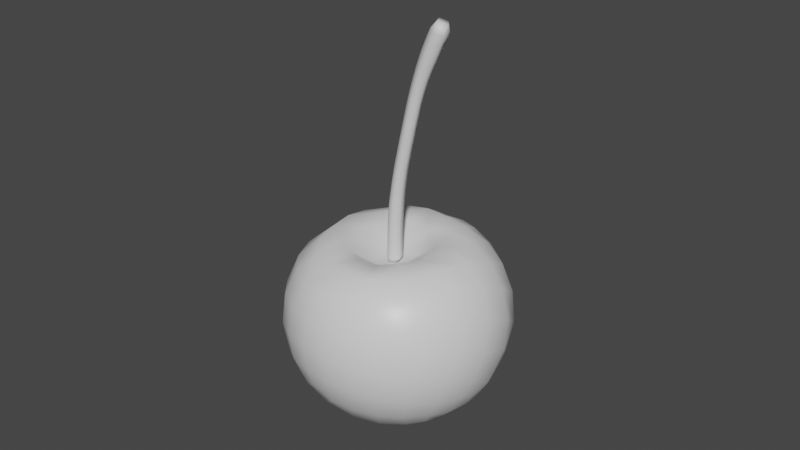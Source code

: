 # Source: cherry.blend  (saved by Blender 2.82.7; exported with 4.5.12 LTS)
import bpy
from mathutils import Matrix  # noqa: F401  (used for matrix-valued properties, if any)

bpy.ops.wm.read_factory_settings(use_empty=True)
scene = bpy.context.scene
scene.name = 'Scene'

# ---- collections
col_collection = bpy.data.collections.new('Collection'); scene.collection.children.link(col_collection)

# ---- materials (node trees are filled in below, after node groups)
mat_material_002 = bpy.data.materials.new('Material.002')
mat_material_002.use_transparent_shadow = False
mat_material = bpy.data.materials.new('Material')
mat_material.alpha_threshold = 0.0
mat_material.use_transparent_shadow = False
mat_material.line_color = (0.0, 0.0, 0.0, 1.0)

# ---- material node trees
mat_material_002.use_nodes = True; mat_material_002.node_tree.nodes.clear()
_N = mat_material_002.node_tree.nodes; _L = mat_material_002.node_tree.links
n0 = _N.new('ShaderNodeOutputMaterial'); n0.name = 'Material Output'; n0.location = (300, 300)
n1 = _N.new('ShaderNodeBsdfPrincipled'); n1.name = 'Principled BSDF'; n1.location = (10, 300)
n1.distribution = 'GGX'
n1.subsurface_method = 'BURLEY'
n1.inputs[3].default_value = 1.45
n1.inputs[27].default_value = (0.0, 0.0, 0.0, 1.0)
n1.inputs[28].default_value = 1.0
_L.new(n1.outputs[0], n0.inputs[0])
n0.is_active_output = True
mat_material.use_nodes = True; mat_material.node_tree.nodes.clear()
_N = mat_material.node_tree.nodes; _L = mat_material.node_tree.links
n0 = _N.new('ShaderNodeOutputMaterial'); n0.name = 'Material Output'; n0.location = (300, 300)
n1 = _N.new('ShaderNodeBsdfPrincipled'); n1.name = 'Principled BSDF'; n1.location = (10, 300)
n1.distribution = 'GGX'
n1.subsurface_method = 'BURLEY'
n1.inputs[2].default_value = 0.4
n1.inputs[3].default_value = 1.45
n1.inputs[27].default_value = (0.0, 0.0, 0.0, 1.0)
n1.inputs[28].default_value = 1.0
_L.new(n1.outputs[0], n0.inputs[0])
n0.is_active_output = True

# ---- world
world_world = bpy.data.worlds.new('World'); scene.world = world_world
world_world.use_nodes = True; world_world.node_tree.nodes.clear()
_N = world_world.node_tree.nodes; _L = world_world.node_tree.links
n0 = _N.new('ShaderNodeOutputWorld'); n0.name = 'World Output'; n0.location = (300, 300)
n1 = _N.new('ShaderNodeBackground'); n1.name = 'Background'; n1.location = (10, 300)
n1.inputs[0].default_value = (0.05088, 0.05088, 0.05088, 1.0)
_L.new(n1.outputs[0], n0.inputs[0])
n0.is_active_output = True
world_world.color = (0.05088, 0.05088, 0.05088)
world_world.use_sun_shadow = False
world_world.sun_shadow_jitter_overblur = 0.0

# ---- cameras
cam_camera = bpy.data.cameras.new('Camera')
cam_camera.clip_end = 100.0
cam_camera.ortho_scale = 7.314

# ---- meshes
me_cylinder_001 = bpy.data.meshes.new('Cylinder.001')
me_cylinder_001.from_pydata([(1.087, -0.119, 0.3306), (1.095, -0.1161, 0.4247), (1.035, -0.08169, 0.43), (1.026, -0.08418, 0.3352), (1.013, -0.0007825, 0.3357), (1.023, 5.987e-05, 0.4305), (1.111, 0.05498, 0.4226), (1.102, 0.05779, 0.3289), (1.023, -0.09489, -0.4879), (1.1, -0.07273, -0.4984), (1.087, -0.1315, -0.4363), (1.559, -0.05639, 2.342), (1.587, 0.05687, 2.33), (1.624, 0.0467, 2.419), (1.589, -0.05499, 2.43), (1.409, 0.08912, 2.389), (1.398, -0.01179, 2.398), (1.431, -0.007257, 2.489), (1.443, 0.09536, 2.477), (1.466, -0.07895, 2.375), (1.498, -0.07624, 2.462), (1.501, 0.1328, 2.356), (1.544, 0.1357, 2.441), (1.302, 0.06819, 2.024), (1.289, -0.02531, 2.032), (1.313, -0.02299, 2.124), (1.325, 0.07409, 2.116), (1.531, -0.07397, 2.54), (1.493, 0.004742, 2.571), (1.369, 0.0917, 1.907), (1.405, 0.01977, 1.804), (1.344, 0.08382, 1.816), (1.43, 0.02493, 1.893), (1.409, -0.0582, 1.902), (1.29, -0.08701, 1.739), (1.384, -0.06046, 1.812), (1.309, -0.08473, 1.832), (1.331, -0.08351, 1.924), (1.246, -0.03185, 1.846), (1.267, -0.02781, 1.939), (1.259, 0.05612, 1.839), (1.28, 0.06244, 1.931), (1.213, -0.005506, 0.6953), (1.13, 0.05269, 0.6103), (1.142, 0.05176, 0.7038), (1.182, -0.08976, 0.6052), (1.202, -0.005553, 0.6023), (1.192, -0.08941, 0.6987), (1.113, -0.1136, 0.6133), (1.125, -0.113, 0.7073), (1.045, -0.08, 0.5249), (1.103, -0.1144, 0.519), (1.055, -0.07845, 0.6197), (1.067, -0.0768, 0.7142), (1.06, 0.002985, 0.7142), (1.047, 0.0017, 0.6203), (1.12, 0.05333, 0.5165), (1.034, 0.0004212, 0.5254), (1.069, 0.06136, -0.04694), (1.084, 0.06208, 0.04671), (1.17, -0.002077, -0.04965), (1.171, -0.002906, 0.04366), (1.173, -0.003048, 0.1369), (1.177, -0.003937, 0.23), (1.077, 0.06025, 0.1413), (1.086, 0.0606, 0.2354), (1.18, -0.004995, 0.323), (1.151, -0.09256, 0.04416), (1.153, -0.09234, 0.1377), (1.156, -0.09226, 0.2312), (1.159, -0.09273, 0.3247), (1.15, -0.09275, -0.04942), (1.078, -0.1229, 0.04718), (1.084, -0.121, 0.236), (1.076, -0.1239, -0.04737), (1.013, -0.09064, 0.05004), (1.081, -0.1219, 0.1416), (1.017, -0.09034, 0.145), (1.021, -0.08912, 0.24), (1.012, -0.0928, -0.04526), (0.9887, -0.01889, -0.04446), (0.9936, -0.007929, 0.05065), (0.9959, -0.01634, 0.1459), (1.002, -0.01368, 0.241), (1.216, 0.0552, 1.17), (1.269, -0.003111, 1.067), (1.2, 0.05275, 1.077), (1.285, -0.001764, 1.16), (1.264, 0.06364, 1.449), (1.329, 0.00642, 1.438), (1.248, 0.05978, 1.356), (1.249, -0.08738, 1.072), (1.264, -0.08588, 1.165), (1.295, -0.07882, 1.352), (1.314, 0.00307, 1.346), (1.311, -0.07432, 1.444), (1.18, -0.109, 1.083), (1.194, -0.1074, 1.178), (1.137, -0.0663, 1.186), (1.137, 0.01414, 1.184), (1.122, 0.01081, 1.09), (1.123, -0.06896, 1.092), (1.615, -0.05326, 2.516), (1.61, 0.0431, 2.529), (1.479, 0.09905, 2.56), (1.567, 0.1311, 2.534), (1.075, -0.1234, -0.4213), (1.012, -0.09273, -0.4311), (1.151, -0.09163, -0.2355), (1.151, -0.09175, -0.1428), (1.073, -0.1232, -0.235), (1.169, -0.00029, -0.1426), (1.169, 0.0009109, -0.2351), (1.065, 0.06132, -0.1411), (1.168, 0.003225, -0.3268), (1.106, 0.00724, 0.9965), (1.109, -0.07243, 0.9976), (1.166, -0.1105, 0.9895), (1.185, 0.05134, 0.9837), (1.254, -0.004516, 0.9741), (1.235, -0.08846, 0.9786), (1.299, 0.0004302, 1.253), (1.279, -0.08252, 1.259), (1.153, -0.06316, 1.28), (1.21, -0.1048, 1.272), (1.18, -0.05154, 1.469), (1.17, 0.02279, 1.372), (1.167, -0.05867, 1.375), (1.239, -0.09779, 1.459), (1.225, -0.1016, 1.366), (1.187, 0.02976, 1.465), (1.24, -0.005559, 0.8811), (1.094, -0.07412, 0.9032), (1.151, -0.1117, 0.8956), (1.22, -0.08932, 0.8854), (1.323, 0.07709, 1.725), (1.303, 0.07165, 1.633), (1.222, 0.04332, 1.652), (1.382, 0.01605, 1.713), (1.361, 0.01203, 1.622), (1.24, 0.0492, 1.746), (1.21, -0.04019, 1.658), (1.363, -0.06222, 1.721), (1.343, -0.06526, 1.629), (1.228, -0.03607, 1.752), (1.194, -0.04545, 1.563), (0.9889, -0.02105, -0.1393), (1.006, -0.009319, -0.4877), (0.976, -0.01257, -0.3697), (1.053, 0.07192, -0.3608), (0.9904, -0.01018, -0.3303), (1.009, -0.08936, -0.3311), (1.011, -0.09179, -0.1401), (1.073, -0.1232, -0.3285), (1.075, -0.1234, -0.1414), (1.066, 0.06121, -0.2347), (1.074, 0.06204, -0.3292), (1.152, -0.09087, -0.327), (1.162, 0.02601, -0.4357), (1.097, -0.0003781, -0.5107), (1.073, 0.09048, -0.4668), (1.155, -0.08844, -0.4361), (1.204, 0.03664, 1.558), (1.283, 0.06725, 1.541), (1.344, 0.00915, 1.53), (1.355, -0.08345, 2.015), (1.437, -0.05732, 1.99), (1.165, -0.09126, 0.4181), (1.185, -0.005304, 0.416), (1.138, -0.1116, 0.8014), (1.08, -0.07594, 0.8085), (1.074, 0.003754, 0.808), (1.205, -0.08904, 0.792), (1.225, -0.005753, 0.7883), (1.554, 0.05343, 2.242), (1.524, 0.03961, 2.153), (1.45, 0.1188, 2.174), (1.421, 0.1103, 2.085), (1.47, 0.1271, 2.266), (1.35, 0.07987, 2.208), (1.378, 0.08425, 2.299), (1.368, -0.01595, 2.307), (1.339, -0.01941, 2.216), (1.437, -0.08208, 2.285), (1.409, -0.08332, 2.195), (1.382, -0.08378, 2.105), (1.497, -0.05766, 2.165), (1.491, 0.03454, 2.067), (1.529, -0.0565, 2.253), (1.466, -0.05763, 2.078), (1.459, 0.03028, 1.98), (1.394, 0.1004, 1.996), (1.154, 0.01804, 1.278), (1.232, 0.05695, 1.263), (1.09, 0.005522, 0.9025), (1.17, 0.05126, 0.8904), (1.155, 0.05062, 0.7971), (1.271, -0.08993, 1.646), (1.172, -0.09032, 0.5116), (1.193, -0.00546, 0.5091), (0.9891, -0.01857, -0.2344), (1.01, -0.09011, -0.2349), (1.254, -0.0937, 1.552), (1.153, -0.0893, -0.4146), (1.165, 0.009097, -0.4144), (1.326, -0.06976, 1.537), (0.1975, -0.9551, -0.8123), (0.07405, -0.579, -0.5626), (-0.04466, -0.6749, -0.893), (0.3144, -0.8418, -0.5022), (-0.05054, -0.7544, -1.254), (-0.1973, -0.3335, -0.9711), (-0.2016, -0.4023, -1.364), (0.1677, -0.5219, -2.087), (-0.07891, -0.4678, -1.749), (-0.09614, -0.08786, -1.881), (0.1841, -0.1458, -2.227), (-0.06669, -0.2565, -0.6073), (-0.2415, -0.01787, -1.475), (0.3, -0.4728, -0.3217), (0.1868, -0.1988, -0.343), (-0.2471, 0.04504, -1.05), (0.3114, 0.2416, -2.311), (0.002874, 0.2844, -1.986), (-0.1074, 0.09623, -0.6489), (-0.1689, 0.3453, -1.582), (0.2199, 0.1121, -0.3315), (-0.1919, 0.4093, -1.142), (-0.05864, 0.4515, -0.7179), (0.1815, 0.6263, -2.017), (0.5084, 0.6174, -2.292), (-0.01147, 0.6639, -1.65), (0.2636, 0.4292, -0.3678), (-0.05295, 0.7189, -1.24), (0.0617, 0.7657, -0.8308), (0.7316, 0.9449, -2.149), (0.4043, 0.8965, -1.988), (0.189, 0.9145, -1.666), (0.3381, 0.7426, -0.4629), (0.1482, 0.9691, -1.312), (0.2509, 1.02, -0.9496), (0.3637, 1.086, -1.601), (0.4813, 1.022, -0.6202), (0.3828, 1.153, -1.356), (0.5565, 1.136, -1.763), (0.479, 1.198, -1.045), (0.627, 1.266, -1.444), (0.5861, -0.1774, -2.458), (0.05014, -0.8062, -1.612), (0.8372, 1.208, -1.824), (1.11, 1.013, -2.161), (1.41, 0.6743, -2.393), (1.854, 0.607, -2.23), (1.697, 0.2427, -2.451), (2.213, 0.4509, -1.957), (2.087, 0.1309, -2.211), (0.9454, 0.6348, -2.433), (1.211, 0.2629, -2.561), (1.909, -0.1778, -2.34), (1.49, -0.112, -2.519), (2.346, -0.05713, -1.889), (2.196, -0.2919, -2.06), (1.717, -0.4356, -2.371), (0.7315, 0.2312, -2.512), (2.043, -0.4946, -2.138), (1.046, -0.157, -2.544), (1.917, -0.675, -2.141), (1.364, -0.4961, -2.446), (1.652, -0.7506, -2.253), (0.9496, -0.5338, -2.449), (0.5256, -0.5467, -2.336), (1.329, -0.8219, -2.306), (1.541, 1.005, -2.075), (0.8051, 0.9518, -0.39), (0.7061, 0.6323, -0.3041), (1.739, 0.8692, -0.4136), (1.542, 1.005, -0.4425), (1.701, 0.6492, -0.2699), (1.402, 0.7313, -0.253), (1.136, 0.864, -0.296), (1.011, 0.5317, -0.3149), (1.306, 0.43, -0.3036), (0.6905, 0.3259, -0.3566), (0.9588, 0.2423, -0.5215), (1.605, 0.37, -0.2233), (1.29, 0.1484, -0.4859), (1.496, 0.0821, -0.2991), (0.6631, 0.004589, -0.3848), (0.8322, -0.1244, -0.5062), (1.9, 0.3044, -0.2392), (1.737, 0.0001392, -0.1918), (1.131, -0.2429, -0.5058), (1.324, -0.2487, -0.338), (1.526, -0.2954, -0.2017), (1.781, -0.3879, -0.188), (2.011, -0.09978, -0.2497), (0.4919, -0.1609, -0.2819), (0.8512, -0.4201, -0.3042), (0.6327, -0.3385, -0.281), (1.073, -0.4992, -0.2557), (2.226, -0.2238, -0.443), (2.025, -0.5206, -0.3488), (1.308, -0.5671, -0.1904), (1.091, -0.8541, -0.2233), (0.8193, -0.7869, -0.2272), (0.5562, -0.6844, -0.2649), (1.562, -0.6586, -0.1965), (1.367, -0.9215, -0.2746), (1.802, -0.7738, -0.3346), (1.915, -0.935, -0.5712), (1.602, -0.959, -0.3719), (1.248, -1.15, -0.4652), (0.9163, -1.103, -0.4258), (0.6, -1.013, -0.4543), (1.609, -1.126, -0.5682), (2.176, -0.6799, -0.6256), (1.933, 0.9019, -0.5971), (1.975, 0.6186, -0.3901), (2.464, 0.3694, -1.253), (2.512, -0.1387, -1.264), (2.442, 0.1998, -1.623), (2.123, 0.8773, -0.8612), (2.21, 0.5594, -0.6021), (2.249, 0.807, -1.206), (2.382, 0.4801, -0.9017), (2.414, -0.392, -1.625), (2.167, 0.2229, -0.391), (2.366, 0.121, -0.637), (2.486, -0.002722, -0.9447), (2.291, -0.4159, -1.854), (2.375, -0.3649, -0.7424), (2.403, -0.5386, -1.059), (2.235, -0.5564, -1.861), (2.33, -0.7023, -1.344), (2.299, -0.5783, -1.701), (2.181, -0.8681, -0.9288), (2.098, -0.7727, -1.863), (2.225, -0.7758, -1.607), (1.888, -1.114, -0.8558), (2.111, -0.9974, -1.241), (2.021, -1.032, -1.541), (1.928, -0.9887, -1.805), (1.842, -0.8991, -2.013), (1.823, -1.217, -1.169), (1.752, -1.229, -1.488), (1.645, -0.992, -2.054), (1.68, -1.157, -1.788), (1.542, -1.27, -0.8041), (1.489, -1.353, -1.11), (1.443, -1.352, -1.442), (1.395, -1.26, -1.778), (1.354, -1.077, -2.078), (1.174, -1.311, -0.7364), (1.137, -1.395, -1.058), (1.122, -1.395, -1.404), (1.104, -1.294, -1.764), (1.029, -1.107, -2.066), (0.956, -0.8545, -2.292), (0.8334, -1.271, -1.74), (0.698, -1.1, -1.972), (0.8156, -1.361, -1.387), (0.7954, -1.354, -1.052), (0.8259, -1.27, -0.7223), (0.5835, -1.226, -1.638), (0.519, -1.256, -1.389), (0.5796, -0.8628, -2.167), (0.4253, -1.087, -1.762), (0.2562, -1.07, -1.478), (0.4737, -1.234, -1.08), (0.2663, -0.8459, -1.929), (0.184, -1.034, -1.151), (0.4964, -1.156, -0.7571), (0.7149, 1.31, -1.143), (0.7024, 1.226, -0.8003), (0.8966, 1.337, -1.463), (0.8278, 1.314, -0.9789), (0.979, 1.203, -0.6215), (0.8934, 1.355, -1.203), (1.198, 1.253, -1.797), (1.077, 1.358, -1.004), (1.225, 1.363, -1.402), (1.28, 1.129, -0.5102), (1.453, 1.284, -0.8728), (1.596, 1.213, -1.686), (1.579, 1.3, -1.28), (1.72, 1.14, -0.7549), (1.895, 1.136, -1.093), (1.967, 1.065, -1.485), (1.953, 0.8909, -1.884), (2.279, 0.6733, -1.595)], [], [(0, 1, 2, 3), (1, 0, 70, 167), (198, 51, 1, 167), (4, 3, 2, 5), (51, 50, 2, 1), (73, 0, 3, 78), (3, 4, 83, 78), (4, 5, 6, 7), (65, 83, 4, 7), (50, 57, 5, 2), (5, 57, 56, 6), (66, 7, 6, 168), (6, 56, 199, 168), (63, 65, 7, 66), (10, 8, 9, 161), (9, 8, 147, 159), (10, 106, 107, 8), (11, 12, 13, 14), (11, 188, 174, 12), (183, 188, 11, 19), (12, 21, 22, 13), (19, 11, 14, 20), (27, 20, 14, 102), (103, 102, 14, 13), (15, 16, 17, 18), (15, 180, 181, 16), (16, 19, 20, 17), (21, 15, 18, 22), (28, 104, 18, 17), (181, 183, 19, 16), (20, 27, 28, 17), (174, 178, 21, 12), (21, 178, 180, 15), (22, 105, 103, 13), (104, 105, 22, 18), (23, 24, 25, 26), (39, 24, 23, 41), (37, 165, 24, 39), (25, 24, 165, 185), (184, 182, 25, 185), (176, 177, 26, 179), (182, 179, 26, 25), (191, 23, 26, 177), (27, 102, 103, 28), (30, 31, 29, 32), (30, 32, 33, 35), (135, 31, 30, 138), (30, 35, 142, 138), (31, 40, 41, 29), (140, 40, 31, 135), (191, 190, 32, 29), (36, 35, 33, 37), (33, 166, 165, 37), (33, 32, 190, 166), (35, 36, 34, 142), (34, 197, 143, 142), (36, 38, 144, 34), (38, 36, 37, 39), (40, 38, 39, 41), (144, 38, 40, 140), (41, 23, 191, 29), (43, 44, 42, 46), (45, 46, 42, 47), (42, 173, 172, 47), (196, 173, 42, 44), (43, 55, 54, 44), (45, 48, 51, 198), (56, 43, 46, 199), (46, 45, 198, 199), (48, 45, 47, 49), (47, 172, 169, 49), (50, 51, 48, 52), (52, 48, 49, 53), (49, 169, 170, 53), (54, 55, 52, 53), (57, 50, 52, 55), (170, 171, 54, 53), (54, 171, 196, 44), (56, 57, 55, 43), (81, 59, 58, 80), (58, 60, 111, 113), (58, 113, 146, 80), (60, 58, 59, 61), (62, 61, 59, 64), (60, 61, 67, 71), (61, 62, 68, 67), (62, 63, 69, 68), (63, 62, 64, 65), (63, 66, 70, 69), (81, 82, 64, 59), (65, 64, 82, 83), (72, 67, 68, 76), (76, 68, 69, 73), (73, 69, 70, 0), (168, 167, 70, 66), (71, 67, 72, 74), (111, 60, 71, 109), (77, 76, 73, 78), (74, 72, 75, 79), (109, 71, 74, 154), (75, 72, 76, 77), (80, 79, 75, 81), (81, 75, 77, 82), (77, 78, 83, 82), (79, 80, 146, 152), (154, 74, 79, 152), (85, 86, 84, 87), (192, 193, 84, 99), (85, 91, 120, 119), (86, 100, 99, 84), (86, 118, 115, 100), (86, 85, 119, 118), (91, 85, 87, 92), (87, 121, 122, 92), (87, 84, 193, 121), (88, 130, 162, 163), (164, 89, 88, 163), (90, 88, 89, 94), (93, 94, 89, 95), (89, 164, 205, 95), (90, 94, 121, 193), (90, 126, 130, 88), (192, 126, 90, 193), (91, 96, 117, 120), (96, 91, 92, 97), (92, 122, 124, 97), (93, 129, 124, 122), (94, 93, 122, 121), (129, 93, 95, 128), (96, 97, 98, 101), (116, 117, 96, 101), (123, 98, 97, 124), (98, 123, 192, 99), (99, 100, 101, 98), (115, 116, 101, 100), (104, 28, 103, 105), (106, 153, 151, 107), (157, 153, 106, 203), (161, 203, 106, 10), (107, 148, 147, 8), (114, 112, 108, 157), (110, 108, 109, 154), (112, 111, 109, 108), (151, 153, 110, 201), (110, 154, 152, 201), (110, 153, 157, 108), (113, 111, 112, 155), (200, 146, 113, 155), (155, 112, 114, 156), (203, 204, 114, 157), (116, 132, 133, 117), (116, 115, 194, 132), (134, 120, 117, 133), (131, 195, 118, 119), (194, 115, 118, 195), (131, 119, 120, 134), (123, 127, 126, 192), (124, 129, 127, 123), (126, 127, 125, 130), (127, 129, 128, 125), (128, 202, 145, 125), (205, 202, 128, 95), (130, 125, 145, 162), (171, 170, 132, 194), (170, 169, 133, 132), (133, 169, 172, 134), (134, 172, 173, 131), (135, 136, 137, 140), (138, 139, 136, 135), (136, 163, 162, 137), (164, 163, 136, 139), (137, 162, 145, 141), (138, 142, 143, 139), (140, 137, 141, 144), (141, 145, 202, 197), (164, 139, 143, 205), (144, 141, 197, 34), (147, 148, 149, 160), (148, 107, 151, 150), (149, 148, 150, 156), (149, 204, 158, 160), (155, 156, 150, 200), (150, 151, 201, 200), (152, 146, 200, 201), (156, 114, 204, 149), (160, 158, 159, 147), (159, 158, 161, 9), (204, 203, 161, 158), (165, 166, 189, 185), (166, 190, 187, 189), (199, 198, 167, 168), (195, 196, 171, 194), (173, 196, 195, 131), (174, 175, 176, 178), (188, 186, 175, 174), (189, 187, 175, 186), (187, 177, 176, 175), (177, 187, 190, 191), (178, 176, 179, 180), (181, 180, 179, 182), (183, 181, 182, 184), (188, 183, 184, 186), (186, 184, 185, 189), (197, 202, 205, 143), (207, 208, 206, 209), (217, 211, 208, 207), (370, 206, 208, 210), (219, 207, 209, 305), (304, 305, 209, 313), (371, 313, 209, 206), (211, 212, 210, 208), (367, 370, 210, 248), (215, 214, 212, 218), (221, 218, 212, 211), (248, 210, 212, 214), (213, 214, 215, 216), (213, 216, 247, 270), (214, 213, 369, 248), (222, 216, 215, 223), (217, 207, 219, 220), (221, 211, 217, 224), (223, 215, 218, 225), (227, 225, 218, 221), (219, 298, 296, 220), (224, 217, 220, 226), (221, 224, 228, 227), (222, 223, 229, 230), (222, 263, 247, 216), (231, 229, 223, 225), (233, 231, 225, 227), (228, 224, 226, 232), (282, 232, 226, 287), (296, 287, 226, 220), (227, 228, 234, 233), (228, 232, 238, 234), (235, 230, 229, 236), (229, 231, 237, 236), (230, 256, 263, 222), (274, 238, 232, 282), (237, 231, 233, 239), (239, 233, 234, 240), (234, 238, 242, 240), (244, 249, 235, 236), (235, 250, 256, 230), (236, 237, 241, 244), (273, 242, 238, 274), (241, 237, 239, 243), (243, 239, 240, 245), (246, 244, 241, 243), (245, 240, 242, 373), (243, 245, 372, 246), (244, 246, 374, 249), (375, 372, 245, 373), (247, 265, 269, 270), (250, 235, 249, 378), (251, 256, 250, 272), (250, 378, 383, 272), (251, 252, 253, 257), (251, 272, 388, 252), (252, 254, 255, 253), (252, 388, 389, 254), (253, 255, 258, 259), (254, 320, 260, 255), (255, 260, 261, 258), (256, 251, 257, 263), (257, 253, 259, 265), (259, 258, 262, 267), (260, 325, 329, 261), (262, 258, 261, 264), (261, 329, 332, 264), (262, 264, 266, 268), (263, 257, 265, 247), (264, 332, 336, 266), (265, 259, 267, 269), (266, 336, 341, 342), (267, 262, 268, 271), (342, 345, 268, 266), (269, 267, 271, 357), (269, 357, 365, 270), (270, 365, 369, 213), (271, 268, 345, 351), (271, 351, 356, 357), (272, 383, 387, 388), (373, 242, 273, 376), (279, 273, 274, 280), (275, 316, 385, 276), (277, 275, 276, 278), (382, 381, 276, 385), (277, 278, 281, 284), (277, 284, 289, 317), (316, 275, 277, 317), (381, 279, 278, 276), (281, 278, 279, 280), (376, 273, 279, 381), (280, 274, 282, 283), (281, 280, 283, 285), (281, 285, 286, 284), (287, 288, 283, 282), (291, 285, 283, 288), (289, 284, 286, 290), (291, 292, 286, 285), (286, 292, 293, 290), (288, 287, 296, 298), (297, 291, 288, 298), (322, 317, 289, 326), (326, 289, 290, 295), (299, 292, 291, 297), (293, 294, 295, 290), (293, 292, 299, 302), (306, 294, 293, 302), (300, 295, 294, 301), (295, 300, 327, 326), (304, 299, 297, 305), (305, 297, 298, 219), (303, 302, 299, 304), (328, 327, 300, 330), (301, 294, 306, 308), (301, 308, 309, 315), (330, 300, 301, 315), (306, 302, 303, 307), (303, 304, 313, 312), (308, 306, 307, 310), (307, 303, 312, 311), (314, 309, 308, 310), (310, 307, 311, 314), (352, 311, 312, 362), (362, 312, 313, 371), (338, 309, 314, 347), (352, 347, 314, 311), (331, 330, 315, 335), (338, 335, 315, 309), (322, 321, 316, 317), (319, 320, 318, 328), (323, 324, 318, 389), (318, 324, 327, 328), (319, 328, 330, 331), (320, 319, 325, 260), (320, 254, 389, 318), (324, 323, 321, 322), (321, 386, 385, 316), (387, 386, 321, 323), (388, 387, 323, 389), (324, 322, 326, 327), (329, 325, 334, 332), (325, 319, 331, 333), (332, 334, 337, 336), (334, 325, 333, 337), (333, 331, 335, 339), (343, 339, 335, 338), (337, 333, 339, 340), (341, 336, 337, 340), (340, 339, 343, 344), (341, 340, 344, 346), (345, 342, 341, 346), (343, 338, 347, 348), (349, 344, 343, 348), (345, 346, 350, 351), (346, 344, 349, 350), (353, 348, 347, 352), (349, 348, 353, 354), (350, 349, 354, 355), (351, 350, 355, 356), (353, 352, 362, 361), (354, 353, 361, 360), (355, 354, 360, 358), (356, 355, 358, 359), (357, 356, 359, 365), (366, 359, 358, 363), (369, 365, 359, 366), (363, 358, 360, 364), (360, 361, 368, 364), (361, 362, 371, 368), (366, 363, 364, 367), (368, 370, 367, 364), (369, 366, 367, 248), (370, 368, 371, 206), (374, 246, 372, 377), (378, 249, 374, 380), (374, 377, 379, 380), (375, 373, 376, 379), (377, 372, 375, 379), (379, 376, 381, 382), (380, 379, 382, 384), (383, 378, 380, 384), (383, 384, 386, 387), (384, 382, 385, 386)])
me_cylinder_001.polygons.foreach_set('use_smooth', [True] * 386)
me_cylinder_001.polygons.foreach_set('material_index', [0, 0, 0, 0, 0, 0, 0, 0, 0, 0, 0, 0, 0, 0, 0, 0, 0, 0, 0, 0, 0, 0, 0, 0, 0, 0, 0, 0, 0, 0, 0, 0, 0, 0, 0, 0, 0, 0, 0, 0, 0, 0, 0, 0, 0, 0, 0, 0, 0, 0, 0, 0, 0, 0, 0, 0, 0, 0, 0, 0, 0, 0, 0, 0, 0, 0, 0, 0, 0, 0, 0, 0, 0, 0, 0, 0, 0, 0, 0, 0, 0, 0, 0, 0, 0, 0, 0, 0, 0, 0, 0, 0, 0, 0, 0, 0, 0, 0, 0, 0, 0, 0, 0, 0, 0, 0, 0, 0, 0, 0, 0, 0, 0, 0, 0, 0, 0, 0, 0, 0, 0, 0, 0, 0, 0, 0, 0, 0, 0, 0, 0, 0, 0, 0, 0, 0, 0, 0, 0, 0, 0, 0, 0, 0, 0, 0, 0, 0, 0, 0, 0, 0, 0, 0, 0, 0, 0, 0, 0, 0, 0, 0, 0, 0, 0, 0, 0, 0, 0, 0, 0, 0, 0, 0, 0, 0, 0, 0, 0, 0, 0, 0, 0, 0, 0, 0, 0, 0, 0, 0, 0, 0, 0, 0, 0, 0, 0, 0, 0, 0, 0, 0, 0, 0, 1, 1, 1, 1, 1, 1, 1, 1, 1, 1, 1, 1, 1, 1, 1, 1, 1, 1, 1, 1, 1, 1, 1, 1, 1, 1, 1, 1, 1, 1, 1, 1, 1, 1, 1, 1, 1, 1, 1, 1, 1, 1, 1, 1, 1, 1, 1, 1, 1, 1, 1, 1, 1, 1, 1, 1, 1, 1, 1, 1, 1, 1, 1, 1, 1, 1, 1, 1, 1, 1, 1, 1, 1, 1, 1, 1, 1, 1, 1, 1, 1, 1, 1, 1, 1, 1, 1, 1, 1, 1, 1, 1, 1, 1, 1, 1, 1, 1, 1, 1, 1, 1, 1, 1, 1, 1, 1, 1, 1, 1, 1, 1, 1, 1, 1, 1, 1, 1, 1, 1, 1, 1, 1, 1, 1, 1, 1, 1, 1, 1, 1, 1, 1, 1, 1, 1, 1, 1, 1, 1, 1, 1, 1, 1, 1, 1, 1, 1, 1, 1, 1, 1, 1, 1, 1, 1, 1, 1, 1, 1, 1, 1, 1, 1, 1, 1, 1, 1, 1, 1, 1, 1, 1, 1, 1, 1, 1, 1, 1, 1, 1, 1])
_uv = me_cylinder_001.uv_layers.new(name='UVMap')
_uv.uv.foreach_set('vector', [0.7561, 0.1312, 0.755, 0.1462, 0.7454, 0.1456, 0.7463, 0.1304, 0.755, 0.1462, 0.7561, 0.1312, 0.7676, 0.132, 0.7662, 0.1469, 0.7651, 0.1618, 0.754, 0.1613, 0.755, 0.1462, 0.7662, 0.1469, 0.8325, 0.3576, 0.8458, 0.3578, 0.8455, 0.3426, 0.8324, 0.3425, 0.754, 0.1613, 0.7446, 0.1608, 0.7454, 0.1456, 0.755, 0.1462, 0.7579, 0.1161, 0.7561, 0.1312, 0.7463, 0.1304, 0.7479, 0.1152, 0.8458, 0.3578, 0.8325, 0.3576, 0.8344, 0.3728, 0.8465, 0.373, 0.699, 0.1254, 0.6982, 0.1406, 0.7122, 0.1416, 0.7133, 0.1266, 0.713, 0.1114, 0.6996, 0.1102, 0.699, 0.1254, 0.7133, 0.1266, 0.8453, 0.3274, 0.8324, 0.3273, 0.8324, 0.3425, 0.8455, 0.3426, 0.6982, 0.1406, 0.6975, 0.1559, 0.7112, 0.1567, 0.7122, 0.1416, 0.7256, 0.1277, 0.7133, 0.1266, 0.7122, 0.1416, 0.7241, 0.1425, 0.7122, 0.1416, 0.7112, 0.1567, 0.7229, 0.1574, 0.7241, 0.1425, 0.7275, 0.1129, 0.713, 0.1114, 0.7133, 0.1266, 0.7256, 0.1277, 0.775, 0.009996, 0.7661, 0.0002616, 0.7786, 0.0005141, 0.7857, 0.01171, 0.3287, 0.4011, 0.337, 0.4109, 0.3469, 0.4011, 0.3355, 0.3918, 0.775, 0.009996, 0.7726, 0.01206, 0.763, 0.008967, 0.7661, 0.0002616, 0.8166, 0.03177, 0.7984, 0.03323, 0.8004, 0.01901, 0.8167, 0.01767, 0.8166, 0.03177, 0.8162, 0.04591, 0.7986, 0.0473, 0.7984, 0.03323, 0.7633, 0.4485, 0.7785, 0.4457, 0.781, 0.4604, 0.7656, 0.4634, 0.7386, 0.4548, 0.7243, 0.4567, 0.7289, 0.4713, 0.7422, 0.4698, 0.7656, 0.4634, 0.781, 0.4604, 0.7837, 0.4751, 0.7685, 0.478, 0.7718, 0.4912, 0.7685, 0.478, 0.7837, 0.4751, 0.7857, 0.4894, 0.8014, 0.001339, 0.8167, 0.003872, 0.8167, 0.01767, 0.8004, 0.01901, 0.8196, 0.02925, 0.8358, 0.02789, 0.8351, 0.01331, 0.8187, 0.01516, 0.8196, 0.02925, 0.8203, 0.0437, 0.8364, 0.04247, 0.8358, 0.02789, 0.7543, 0.4654, 0.7656, 0.4634, 0.7685, 0.478, 0.7572, 0.4806, 0.7243, 0.4567, 0.7089, 0.4596, 0.712, 0.4744, 0.7289, 0.4713, 0.8333, 0.0002616, 0.8182, 0.001913, 0.8187, 0.01516, 0.8351, 0.01331, 0.7517, 0.4503, 0.7633, 0.4485, 0.7656, 0.4634, 0.7543, 0.4654, 0.8461, 0.01768, 0.8458, 0.005204, 0.8333, 0.0002616, 0.8351, 0.01331, 0.7356, 0.44, 0.7217, 0.4418, 0.7243, 0.4567, 0.7386, 0.4548, 0.7243, 0.4567, 0.7217, 0.4418, 0.7064, 0.4445, 0.7089, 0.4596, 0.7863, 0.01509, 0.7873, 0.0002616, 0.8014, 0.001339, 0.8004, 0.01901, 0.7157, 0.4884, 0.7301, 0.4865, 0.7289, 0.4713, 0.712, 0.4744, 0.8227, 0.08764, 0.8377, 0.08651, 0.8374, 0.07174, 0.8218, 0.07291, 0.838, 0.1013, 0.8377, 0.08651, 0.8227, 0.08764, 0.8235, 0.1025, 0.7554, 0.3888, 0.757, 0.4038, 0.7461, 0.4048, 0.7449, 0.3896, 0.7476, 0.42, 0.7461, 0.4048, 0.757, 0.4038, 0.7589, 0.4187, 0.761, 0.4336, 0.7495, 0.4351, 0.7476, 0.42, 0.7589, 0.4187, 0.7208, 0.4267, 0.7186, 0.412, 0.7026, 0.4144, 0.7043, 0.4295, 0.8368, 0.05708, 0.821, 0.05827, 0.8218, 0.07291, 0.8374, 0.07174, 0.7165, 0.3972, 0.7013, 0.3992, 0.7026, 0.4144, 0.7186, 0.412, 0.3303, 0.38, 0.3287, 0.3662, 0.3435, 0.3617, 0.3442, 0.3814, 0.7233, 0.3671, 0.7134, 0.3675, 0.7149, 0.3824, 0.725, 0.3818, 0.8023, 0.1175, 0.8018, 0.1032, 0.8152, 0.1021, 0.8152, 0.1164, 0.7123, 0.3526, 0.7134, 0.3675, 0.7233, 0.3671, 0.722, 0.3523, 0.8023, 0.1175, 0.8152, 0.1164, 0.8151, 0.131, 0.8026, 0.1319, 0.7134, 0.3675, 0.6993, 0.3689, 0.7003, 0.3841, 0.7149, 0.3824, 0.6987, 0.3537, 0.6993, 0.3689, 0.7134, 0.3675, 0.7123, 0.3526, 0.7165, 0.3972, 0.7274, 0.3963, 0.725, 0.3818, 0.7149, 0.3824, 0.7542, 0.3738, 0.7665, 0.3725, 0.7682, 0.3873, 0.7554, 0.3888, 0.7682, 0.3873, 0.7705, 0.4019, 0.757, 0.4038, 0.7554, 0.3888, 0.8152, 0.1021, 0.8018, 0.1032, 0.8013, 0.08919, 0.8154, 0.08794, 0.7665, 0.3725, 0.7542, 0.3738, 0.7534, 0.3587, 0.7654, 0.3576, 0.7534, 0.3587, 0.7528, 0.3435, 0.7645, 0.3426, 0.7654, 0.3576, 0.7542, 0.3738, 0.7439, 0.3744, 0.7433, 0.3591, 0.7534, 0.3587, 0.7439, 0.3744, 0.7542, 0.3738, 0.7554, 0.3888, 0.7449, 0.3896, 0.8245, 0.1172, 0.8386, 0.1163, 0.838, 0.1013, 0.8235, 0.1025, 0.8392, 0.1312, 0.8386, 0.1163, 0.8245, 0.1172, 0.8255, 0.1321, 0.7003, 0.3841, 0.7013, 0.3992, 0.7165, 0.3972, 0.7149, 0.3824, 0.7104, 0.1717, 0.7098, 0.1868, 0.7213, 0.1872, 0.7219, 0.1723, 0.8152, 0.3094, 0.8017, 0.3096, 0.8021, 0.2947, 0.8155, 0.2945, 0.8021, 0.2947, 0.8025, 0.2798, 0.8158, 0.2796, 0.8155, 0.2945, 0.7096, 0.2018, 0.7209, 0.2023, 0.7213, 0.1872, 0.7098, 0.1868, 0.7104, 0.1717, 0.697, 0.1712, 0.6967, 0.1863, 0.7098, 0.1868, 0.7642, 0.1769, 0.7532, 0.1764, 0.754, 0.1613, 0.7651, 0.1618, 0.7112, 0.1567, 0.7104, 0.1717, 0.7219, 0.1723, 0.7229, 0.1574, 0.8017, 0.3096, 0.8152, 0.3094, 0.8149, 0.3244, 0.8013, 0.3244, 0.7532, 0.1764, 0.7642, 0.1769, 0.7636, 0.1919, 0.7527, 0.1916, 0.7636, 0.1919, 0.7634, 0.207, 0.7525, 0.2068, 0.7527, 0.1916, 0.7446, 0.1608, 0.754, 0.1613, 0.7532, 0.1764, 0.7439, 0.176, 0.7439, 0.176, 0.7532, 0.1764, 0.7527, 0.1916, 0.7434, 0.1912, 0.7527, 0.1916, 0.7525, 0.2068, 0.7433, 0.2065, 0.7434, 0.1912, 0.8321, 0.2971, 0.8323, 0.3121, 0.8451, 0.3123, 0.8449, 0.2972, 0.8324, 0.3273, 0.8453, 0.3274, 0.8451, 0.3123, 0.8323, 0.3121, 0.8448, 0.2821, 0.8321, 0.2821, 0.8321, 0.2971, 0.8449, 0.2972, 0.6967, 0.1863, 0.6966, 0.2015, 0.7096, 0.2018, 0.7098, 0.1868, 0.7112, 0.1567, 0.6975, 0.1559, 0.697, 0.1712, 0.7104, 0.1717, 0.7032, 0.0799, 0.7176, 0.0816, 0.7175, 0.06642, 0.7048, 0.06476, 0.7175, 0.06642, 0.7335, 0.06857, 0.7358, 0.05389, 0.7194, 0.05147, 0.8222, 0.4187, 0.8222, 0.4338, 0.8353, 0.4336, 0.8351, 0.4184, 0.7335, 0.06857, 0.7175, 0.06642, 0.7176, 0.0816, 0.7314, 0.08333, 0.7293, 0.0981, 0.7314, 0.08333, 0.7176, 0.0816, 0.7141, 0.09635, 0.7987, 0.4137, 0.7991, 0.3988, 0.8135, 0.3991, 0.8131, 0.4141, 0.7991, 0.3988, 0.7995, 0.3839, 0.8138, 0.3842, 0.8135, 0.3991, 0.7995, 0.3839, 0.8, 0.3691, 0.8142, 0.3692, 0.8138, 0.3842, 0.7275, 0.1129, 0.7293, 0.0981, 0.7141, 0.09635, 0.713, 0.1114, 0.8, 0.3691, 0.8006, 0.3542, 0.8146, 0.3543, 0.8142, 0.3692, 0.7032, 0.0799, 0.7011, 0.095, 0.7141, 0.09635, 0.7176, 0.0816, 0.713, 0.1114, 0.7141, 0.09635, 0.7011, 0.095, 0.6996, 0.1102, 0.7617, 0.08616, 0.7733, 0.08748, 0.7713, 0.1023, 0.7597, 0.1011, 0.7597, 0.1011, 0.7713, 0.1023, 0.7695, 0.1172, 0.7579, 0.1161, 0.7579, 0.1161, 0.7695, 0.1172, 0.7676, 0.132, 0.7561, 0.1312, 0.801, 0.3393, 0.8147, 0.3393, 0.8146, 0.3543, 0.8006, 0.3542, 0.7755, 0.07267, 0.7733, 0.08748, 0.7617, 0.08616, 0.7637, 0.07117, 0.798, 0.4286, 0.7987, 0.4137, 0.8131, 0.4141, 0.8126, 0.429, 0.7496, 0.1001, 0.7597, 0.1011, 0.7579, 0.1161, 0.7479, 0.1152, 0.7637, 0.07117, 0.7617, 0.08616, 0.7513, 0.085, 0.7534, 0.06991, 0.7779, 0.05794, 0.7755, 0.07267, 0.7637, 0.07117, 0.7659, 0.05629, 0.7513, 0.085, 0.7617, 0.08616, 0.7597, 0.1011, 0.7496, 0.1001, 0.8351, 0.4184, 0.8469, 0.4186, 0.8466, 0.4034, 0.8334, 0.4032, 0.8334, 0.4032, 0.8466, 0.4034, 0.8466, 0.3882, 0.8348, 0.388, 0.8466, 0.3882, 0.8465, 0.373, 0.8344, 0.3728, 0.8348, 0.388, 0.8469, 0.4186, 0.8351, 0.4184, 0.8353, 0.4336, 0.8466, 0.4338, 0.7659, 0.05629, 0.7637, 0.07117, 0.7534, 0.06991, 0.7557, 0.05491, 0.7207, 0.2474, 0.7095, 0.2472, 0.7096, 0.2623, 0.7208, 0.2624, 0.6971, 0.2777, 0.7098, 0.2774, 0.7096, 0.2623, 0.6969, 0.2625, 0.8031, 0.2353, 0.8166, 0.2348, 0.8164, 0.2497, 0.803, 0.2501, 0.7095, 0.2472, 0.6969, 0.2473, 0.6969, 0.2625, 0.7096, 0.2623, 0.7095, 0.2472, 0.7095, 0.2321, 0.6967, 0.2321, 0.6969, 0.2473, 0.7095, 0.2472, 0.7207, 0.2474, 0.7207, 0.2323, 0.7095, 0.2321, 0.8166, 0.2348, 0.8031, 0.2353, 0.8033, 0.2204, 0.8167, 0.2199, 0.8033, 0.2204, 0.8033, 0.2055, 0.8166, 0.2049, 0.8167, 0.2199, 0.7208, 0.2624, 0.7096, 0.2623, 0.7098, 0.2774, 0.7207, 0.2775, 0.7102, 0.3075, 0.6975, 0.308, 0.6978, 0.3232, 0.7107, 0.3226, 0.7206, 0.3224, 0.7206, 0.3075, 0.7102, 0.3075, 0.7107, 0.3226, 0.7099, 0.2924, 0.7102, 0.3075, 0.7206, 0.3075, 0.7206, 0.2925, 0.8163, 0.19, 0.8032, 0.1907, 0.803, 0.1759, 0.816, 0.1752, 0.803, 0.1759, 0.803, 0.1611, 0.8156, 0.1604, 0.816, 0.1752, 0.7099, 0.2924, 0.7206, 0.2925, 0.7207, 0.2775, 0.7098, 0.2774, 0.7099, 0.2924, 0.6972, 0.2929, 0.6975, 0.308, 0.7102, 0.3075, 0.6971, 0.2777, 0.6972, 0.2929, 0.7099, 0.2924, 0.7098, 0.2774, 0.7634, 0.2522, 0.7522, 0.2524, 0.7523, 0.2372, 0.7634, 0.2371, 0.7522, 0.2524, 0.7634, 0.2522, 0.7635, 0.2674, 0.7521, 0.2676, 0.7635, 0.2674, 0.7636, 0.2825, 0.7523, 0.2828, 0.7521, 0.2676, 0.7638, 0.2976, 0.7524, 0.298, 0.7523, 0.2828, 0.7636, 0.2825, 0.8032, 0.1907, 0.8163, 0.19, 0.8166, 0.2049, 0.8033, 0.2055, 0.7524, 0.298, 0.7638, 0.2976, 0.764, 0.3126, 0.7523, 0.3131, 0.7522, 0.2524, 0.7521, 0.2676, 0.7429, 0.2675, 0.743, 0.2523, 0.7431, 0.2371, 0.7523, 0.2372, 0.7522, 0.2524, 0.743, 0.2523, 0.743, 0.2828, 0.7429, 0.2675, 0.7521, 0.2676, 0.7523, 0.2828, 0.8436, 0.2217, 0.8431, 0.2066, 0.8302, 0.207, 0.8307, 0.2219, 0.8307, 0.2219, 0.8312, 0.237, 0.8439, 0.2368, 0.8436, 0.2217, 0.8317, 0.252, 0.8444, 0.2519, 0.8439, 0.2368, 0.8312, 0.237, 0.3591, 0.3782, 0.3442, 0.3814, 0.3435, 0.3617, 0.3591, 0.3634, 0.7726, 0.01206, 0.7702, 0.0267, 0.7601, 0.0247, 0.763, 0.008967, 0.7825, 0.02886, 0.7702, 0.0267, 0.7726, 0.01206, 0.7849, 0.01505, 0.7857, 0.01171, 0.7849, 0.01505, 0.7726, 0.01206, 0.775, 0.009996, 0.8466, 0.4803, 0.8338, 0.4704, 0.8332, 0.4893, 0.8469, 0.4894, 0.7967, 0.458, 0.7975, 0.4434, 0.8122, 0.4438, 0.8118, 0.4584, 0.7678, 0.04145, 0.7802, 0.0433, 0.7779, 0.05794, 0.7659, 0.05629, 0.7975, 0.4434, 0.798, 0.4286, 0.8126, 0.429, 0.8122, 0.4438, 0.7601, 0.0247, 0.7702, 0.0267, 0.7678, 0.04145, 0.7578, 0.03991, 0.7678, 0.04145, 0.7659, 0.05629, 0.7557, 0.05491, 0.7578, 0.03991, 0.7678, 0.04145, 0.7702, 0.0267, 0.7825, 0.02886, 0.7802, 0.0433, 0.7194, 0.05147, 0.7358, 0.05389, 0.7381, 0.03928, 0.7219, 0.03672, 0.8349, 0.4488, 0.8353, 0.4336, 0.8222, 0.4338, 0.8221, 0.4488, 0.7219, 0.03672, 0.7381, 0.03928, 0.7404, 0.02479, 0.7257, 0.02201, 0.8112, 0.4724, 0.7955, 0.472, 0.7967, 0.458, 0.8118, 0.4584, 0.7431, 0.2371, 0.7431, 0.2218, 0.7522, 0.222, 0.7523, 0.2372, 0.8444, 0.2519, 0.8317, 0.252, 0.8319, 0.267, 0.8446, 0.2669, 0.7634, 0.2221, 0.7634, 0.2371, 0.7523, 0.2372, 0.7522, 0.222, 0.7209, 0.2173, 0.7096, 0.2169, 0.7095, 0.2321, 0.7207, 0.2323, 0.6966, 0.2168, 0.6967, 0.2321, 0.7095, 0.2321, 0.7096, 0.2169, 0.8028, 0.265, 0.803, 0.2501, 0.8164, 0.2497, 0.8162, 0.2646, 0.8431, 0.2066, 0.8425, 0.1916, 0.8295, 0.192, 0.8302, 0.207, 0.7523, 0.2828, 0.7524, 0.298, 0.743, 0.298, 0.743, 0.2828, 0.8295, 0.192, 0.8425, 0.1916, 0.8414, 0.1765, 0.8284, 0.1771, 0.743, 0.298, 0.7524, 0.298, 0.7523, 0.3131, 0.7427, 0.3132, 0.7523, 0.3131, 0.7524, 0.3282, 0.7427, 0.3285, 0.7427, 0.3132, 0.7641, 0.3276, 0.7524, 0.3282, 0.7523, 0.3131, 0.764, 0.3126, 0.8284, 0.1771, 0.8414, 0.1765, 0.8405, 0.1614, 0.8274, 0.1621, 0.8321, 0.2821, 0.8448, 0.2821, 0.8446, 0.2669, 0.8319, 0.267, 0.7433, 0.2065, 0.7525, 0.2068, 0.7522, 0.222, 0.7431, 0.2218, 0.7522, 0.222, 0.7525, 0.2068, 0.7634, 0.207, 0.7634, 0.2221, 0.8162, 0.2646, 0.8158, 0.2796, 0.8025, 0.2798, 0.8028, 0.265, 0.7123, 0.3526, 0.7115, 0.3376, 0.6982, 0.3385, 0.6987, 0.3537, 0.722, 0.3523, 0.721, 0.3374, 0.7115, 0.3376, 0.7123, 0.3526, 0.7115, 0.3376, 0.7107, 0.3226, 0.6978, 0.3232, 0.6982, 0.3385, 0.7206, 0.3224, 0.7107, 0.3226, 0.7115, 0.3376, 0.721, 0.3374, 0.8264, 0.1471, 0.8274, 0.1621, 0.8405, 0.1614, 0.8398, 0.1463, 0.8026, 0.1319, 0.8151, 0.131, 0.8152, 0.1457, 0.8029, 0.1464, 0.8255, 0.1321, 0.8264, 0.1471, 0.8398, 0.1463, 0.8392, 0.1312, 0.7429, 0.3438, 0.7427, 0.3285, 0.7524, 0.3282, 0.7528, 0.3435, 0.803, 0.1611, 0.8029, 0.1464, 0.8152, 0.1457, 0.8156, 0.1604, 0.7433, 0.3591, 0.7429, 0.3438, 0.7528, 0.3435, 0.7534, 0.3587, 0.8332, 0.4893, 0.8338, 0.4704, 0.8203, 0.4689, 0.8173, 0.4858, 0.8338, 0.4704, 0.8466, 0.4803, 0.8461, 0.4643, 0.8335, 0.4641, 0.8203, 0.4689, 0.8338, 0.4704, 0.8335, 0.4641, 0.8219, 0.4639, 0.7231, 0.01647, 0.7422, 0.0109, 0.7422, 0.007449, 0.7289, 0.0002616, 0.7219, 0.03672, 0.7257, 0.02201, 0.7124, 0.0197, 0.7098, 0.0348, 0.8335, 0.4641, 0.8461, 0.4643, 0.8463, 0.4489, 0.8349, 0.4488, 0.8466, 0.4338, 0.8353, 0.4336, 0.8349, 0.4488, 0.8463, 0.4489, 0.7257, 0.02201, 0.7404, 0.02479, 0.7422, 0.0109, 0.7231, 0.01647, 0.3469, 0.3819, 0.3293, 0.3825, 0.3355, 0.3918, 0.3469, 0.4011, 0.7966, 0.4874, 0.7927, 0.4753, 0.811, 0.4759, 0.8082, 0.4857, 0.7955, 0.472, 0.8112, 0.4724, 0.811, 0.4759, 0.7927, 0.4753, 0.757, 0.4038, 0.7705, 0.4019, 0.773, 0.4165, 0.7589, 0.4187, 0.8154, 0.08794, 0.8013, 0.08919, 0.801, 0.07537, 0.8157, 0.07392, 0.8013, 0.3244, 0.8149, 0.3244, 0.8147, 0.3393, 0.801, 0.3393, 0.7096, 0.2169, 0.7096, 0.2018, 0.6966, 0.2015, 0.6966, 0.2168, 0.7209, 0.2023, 0.7096, 0.2018, 0.7096, 0.2169, 0.7209, 0.2173, 0.7356, 0.44, 0.7331, 0.4253, 0.7208, 0.4267, 0.7217, 0.4418, 0.8162, 0.04591, 0.8161, 0.05991, 0.8005, 0.06146, 0.7986, 0.0473, 0.8157, 0.07392, 0.801, 0.07537, 0.8005, 0.06146, 0.8161, 0.05991, 0.7302, 0.4108, 0.7186, 0.412, 0.7208, 0.4267, 0.7331, 0.4253, 0.7186, 0.412, 0.7302, 0.4108, 0.7274, 0.3963, 0.7165, 0.3972, 0.7217, 0.4418, 0.7208, 0.4267, 0.7043, 0.4295, 0.7064, 0.4445, 0.8364, 0.04247, 0.8203, 0.0437, 0.821, 0.05827, 0.8368, 0.05708, 0.7633, 0.4485, 0.7517, 0.4503, 0.7495, 0.4351, 0.761, 0.4336, 0.7785, 0.4457, 0.7633, 0.4485, 0.761, 0.4336, 0.7756, 0.4311, 0.7756, 0.4311, 0.761, 0.4336, 0.7589, 0.4187, 0.773, 0.4165, 0.7528, 0.3435, 0.7524, 0.3282, 0.7641, 0.3276, 0.7645, 0.3426, 0.4212, 0.9495, 0.4122, 0.8952, 0.3662, 0.9028, 0.3784, 0.9541, 0.4733, 0.9485, 0.4679, 0.8893, 0.4122, 0.8952, 0.4212, 0.9495, 0.36, 0.8475, 0.3662, 0.9028, 0.4122, 0.8952, 0.4064, 0.8364, 0.06605, 0.2944, 0.03814, 0.3229, 0.0111, 0.2728, 0.04758, 0.2446, 0.04594, 0.1995, 0.04758, 0.2446, 0.0111, 0.2728, 0.0002616, 0.2207, 0.06229, 0.447, 0.01589, 0.4686, 0.0187, 0.4224, 0.06602, 0.3986, 0.4679, 0.8893, 0.4644, 0.8256, 0.4064, 0.8364, 0.4122, 0.8952, 0.3605, 0.7949, 0.36, 0.8475, 0.4064, 0.8364, 0.405, 0.7786, 0.5241, 0.7494, 0.4613, 0.7632, 0.4644, 0.8256, 0.5275, 0.8152, 0.5295, 0.8839, 0.5275, 0.8152, 0.4644, 0.8256, 0.4679, 0.8893, 0.405, 0.7786, 0.4064, 0.8364, 0.4644, 0.8256, 0.4613, 0.7632, 0.4591, 0.7086, 0.4613, 0.7632, 0.5241, 0.7494, 0.5214, 0.6934, 0.4784, 0.3482, 0.5373, 0.3358, 0.5219, 0.2732, 0.4652, 0.2923, 0.4613, 0.7632, 0.4591, 0.7086, 0.4046, 0.7276, 0.405, 0.7786, 0.5845, 0.6875, 0.5214, 0.6934, 0.5241, 0.7494, 0.5852, 0.7399, 0.07942, 0.3611, 0.03814, 0.3229, 0.06605, 0.2944, 0.1015, 0.3259, 0.5295, 0.8839, 0.4679, 0.8893, 0.4733, 0.9485, 0.53, 0.9485, 0.5852, 0.7399, 0.5241, 0.7494, 0.5275, 0.8152, 0.5872, 0.8052, 0.5891, 0.8762, 0.5872, 0.8052, 0.5275, 0.8152, 0.5295, 0.8839, 0.06605, 0.2944, 0.1038, 0.2512, 0.1232, 0.2818, 0.1015, 0.3259, 0.53, 0.9485, 0.4733, 0.9485, 0.4774, 0.9915, 0.5266, 0.9992, 0.5295, 0.8839, 0.53, 0.9485, 0.5878, 0.9443, 0.5891, 0.8762, 0.5951, 0.3057, 0.6099, 0.3532, 0.6592, 0.3162, 0.6493, 0.2648, 0.5951, 0.3057, 0.5826, 0.2397, 0.5219, 0.2732, 0.5373, 0.3358, 0.6391, 0.8004, 0.64, 0.7413, 0.5852, 0.7399, 0.5872, 0.8052, 0.6401, 0.8665, 0.6391, 0.8004, 0.5872, 0.8052, 0.5891, 0.8762, 0.5878, 0.9443, 0.53, 0.9485, 0.5266, 0.9992, 0.5776, 0.9995, 0.2072, 0.2775, 0.2003, 0.3474, 0.1501, 0.3373, 0.1572, 0.2647, 0.1232, 0.2818, 0.1572, 0.2647, 0.1501, 0.3373, 0.1015, 0.3259, 0.5891, 0.8762, 0.5878, 0.9443, 0.6398, 0.9323, 0.6401, 0.8665, 0.5878, 0.9443, 0.5776, 0.9995, 0.6292, 0.9903, 0.6398, 0.9323, 0.6952, 0.2211, 0.6493, 0.2648, 0.6592, 0.3162, 0.696, 0.274, 0.64, 0.7413, 0.6391, 0.8004, 0.6792, 0.8026, 0.6824, 0.7511, 0.6493, 0.2648, 0.6407, 0.1954, 0.5826, 0.2397, 0.5951, 0.3057, 0.2543, 0.2912, 0.2516, 0.3526, 0.2003, 0.3474, 0.2072, 0.2775, 0.6792, 0.8026, 0.6391, 0.8004, 0.6401, 0.8665, 0.6811, 0.8597, 0.6811, 0.8597, 0.6401, 0.8665, 0.6398, 0.9323, 0.6824, 0.9183, 0.337, 0.7642, 0.2844, 0.7127, 0.2656, 0.741, 0.3099, 0.7876, 0.2812, 0.9234, 0.2383, 0.9399, 0.2629, 0.9888, 0.3107, 0.9554, 0.6952, 0.2211, 0.696, 0.1596, 0.6407, 0.1954, 0.6493, 0.2648, 0.3107, 0.9554, 0.337, 0.8992, 0.3078, 0.8932, 0.2812, 0.9234, 0.3077, 0.2931, 0.3012, 0.3457, 0.2516, 0.3526, 0.2543, 0.2912, 0.3078, 0.8932, 0.337, 0.8992, 0.3349, 0.8424, 0.2989, 0.855, 0.2989, 0.855, 0.3349, 0.8424, 0.3099, 0.7876, 0.2762, 0.8081, 0.2624, 0.8748, 0.2812, 0.9234, 0.3078, 0.8932, 0.2989, 0.855, 0.2762, 0.8081, 0.3099, 0.7876, 0.2656, 0.741, 0.235, 0.7748, 0.2989, 0.855, 0.2762, 0.8081, 0.2413, 0.8294, 0.2624, 0.8748, 0.2812, 0.9234, 0.2624, 0.8748, 0.2202, 0.8842, 0.2383, 0.9399, 0.2195, 0.8061, 0.2413, 0.8294, 0.2762, 0.8081, 0.235, 0.7748, 0.5219, 0.2732, 0.5132, 0.2001, 0.4562, 0.2251, 0.4652, 0.2923, 0.2033, 0.9997, 0.2629, 0.9888, 0.2383, 0.9399, 0.1807, 0.9443, 0.6349, 0.1211, 0.6407, 0.1954, 0.696, 0.1596, 0.6836, 0.0918, 0.2033, 0.9997, 0.1807, 0.9443, 0.115, 0.9363, 0.1331, 0.9965, 0.6349, 0.1211, 0.6127, 0.05281, 0.5593, 0.08699, 0.5751, 0.1632, 0.6349, 0.1211, 0.6836, 0.0918, 0.6549, 0.02986, 0.6127, 0.05281, 0.6127, 0.05281, 0.5788, 0.0002616, 0.5316, 0.0284, 0.5593, 0.08699, 0.6893, 0.5979, 0.6407, 0.6505, 0.5902, 0.6225, 0.6426, 0.5792, 0.5593, 0.08699, 0.5316, 0.0284, 0.4875, 0.06458, 0.5088, 0.129, 0.6426, 0.5792, 0.5842, 0.5469, 0.6206, 0.5003, 0.6757, 0.5229, 0.6757, 0.5229, 0.6206, 0.5003, 0.6424, 0.4594, 0.6893, 0.4712, 0.6407, 0.1954, 0.6349, 0.1211, 0.5751, 0.1632, 0.5826, 0.2397, 0.5751, 0.1632, 0.5593, 0.08699, 0.5088, 0.129, 0.5132, 0.2001, 0.5088, 0.129, 0.4875, 0.06458, 0.4518, 0.1015, 0.4514, 0.1587, 0.6206, 0.5003, 0.5713, 0.4532, 0.6069, 0.4443, 0.6424, 0.4594, 0.4518, 0.1015, 0.4875, 0.06458, 0.462, 0.02218, 0.434, 0.05155, 0.6424, 0.4594, 0.6069, 0.4443, 0.605, 0.4219, 0.6502, 0.4255, 0.4518, 0.1015, 0.434, 0.05155, 0.4088, 0.07609, 0.4038, 0.12, 0.5826, 0.2397, 0.5751, 0.1632, 0.5132, 0.2001, 0.5219, 0.2732, 0.6502, 0.4255, 0.605, 0.4219, 0.6005, 0.3876, 0.6467, 0.3969, 0.5132, 0.2001, 0.5088, 0.129, 0.4514, 0.1587, 0.4562, 0.2251, 0.6467, 0.3969, 0.6005, 0.3876, 0.5865, 0.3547, 0.6215, 0.3643, 0.4514, 0.1587, 0.4518, 0.1015, 0.4038, 0.12, 0.4009, 0.1727, 0.3754, 0.09381, 0.3659, 0.1273, 0.4038, 0.12, 0.4088, 0.07609, 0.4562, 0.2251, 0.4514, 0.1587, 0.4009, 0.1727, 0.4055, 0.2324, 0.4562, 0.2251, 0.4055, 0.2324, 0.4139, 0.292, 0.4652, 0.2923, 0.4652, 0.2923, 0.4139, 0.292, 0.4247, 0.341, 0.4784, 0.3482, 0.4009, 0.1727, 0.4038, 0.12, 0.3659, 0.1273, 0.36, 0.1754, 0.4009, 0.1727, 0.36, 0.1754, 0.3637, 0.2274, 0.4055, 0.2324, 0.1331, 0.9965, 0.115, 0.9363, 0.05162, 0.9135, 0.06346, 0.9762, 0.235, 0.7748, 0.2656, 0.741, 0.2089, 0.7125, 0.1869, 0.7532, 0.3119, 0.2385, 0.3077, 0.2931, 0.2543, 0.2912, 0.2551, 0.2399, 0.06183, 0.7387, 0.03559, 0.7724, 0.07304, 0.7922, 0.09362, 0.7385, 0.3092, 0.1419, 0.3444, 0.1477, 0.3545, 0.1846, 0.3058, 0.1913, 0.1181, 0.8044, 0.1367, 0.7429, 0.09362, 0.7385, 0.07304, 0.7922, 0.3092, 0.1419, 0.3058, 0.1913, 0.2553, 0.1901, 0.262, 0.1417, 0.3092, 0.1419, 0.262, 0.1417, 0.2675, 0.09373, 0.3189, 0.09896, 0.3595, 0.1202, 0.3444, 0.1477, 0.3092, 0.1419, 0.3189, 0.09896, 0.3595, 0.2307, 0.3119, 0.2385, 0.3058, 0.1913, 0.3545, 0.1846, 0.2553, 0.1901, 0.3058, 0.1913, 0.3119, 0.2385, 0.2551, 0.2399, 0.3548, 0.2801, 0.3077, 0.2931, 0.3119, 0.2385, 0.3595, 0.2307, 0.2551, 0.2399, 0.2543, 0.2912, 0.2072, 0.2775, 0.2087, 0.2326, 0.2553, 0.1901, 0.2551, 0.2399, 0.2087, 0.2326, 0.2119, 0.1776, 0.2553, 0.1901, 0.2119, 0.1776, 0.2128, 0.143, 0.262, 0.1417, 0.1572, 0.2647, 0.1466, 0.2324, 0.2087, 0.2326, 0.2072, 0.2775, 0.1445, 0.1811, 0.2119, 0.1776, 0.2087, 0.2326, 0.1466, 0.2324, 0.2675, 0.09373, 0.262, 0.1417, 0.2128, 0.143, 0.213, 0.1023, 0.1445, 0.1811, 0.1538, 0.1516, 0.2128, 0.143, 0.2119, 0.1776, 0.2128, 0.143, 0.1538, 0.1516, 0.1573, 0.1186, 0.213, 0.1023, 0.1466, 0.2324, 0.1572, 0.2647, 0.1232, 0.2818, 0.1038, 0.2512, 0.103, 0.214, 0.1445, 0.1811, 0.1466, 0.2324, 0.1038, 0.2512, 0.3224, 0.06035, 0.3189, 0.09896, 0.2675, 0.09373, 0.2693, 0.04919, 0.2693, 0.04919, 0.2675, 0.09373, 0.213, 0.1023, 0.2124, 0.05567, 0.3012, 0.3858, 0.2883, 0.4261, 0.3282, 0.4167, 0.3282, 0.3617, 0.1573, 0.1186, 0.1568, 0.07532, 0.2124, 0.05567, 0.213, 0.1023, 0.1573, 0.1186, 0.1538, 0.1516, 0.1027, 0.1764, 0.1048, 0.1373, 0.1044, 0.09406, 0.1568, 0.07532, 0.1573, 0.1186, 0.1048, 0.1373, 0.2049, 0.01676, 0.2124, 0.05567, 0.1568, 0.07532, 0.1496, 0.03149, 0.36, 0.53, 0.3879, 0.506, 0.4262, 0.5563, 0.3895, 0.5779, 0.04594, 0.1995, 0.1027, 0.1764, 0.103, 0.214, 0.04758, 0.2446, 0.04758, 0.2446, 0.103, 0.214, 0.1038, 0.2512, 0.06605, 0.2944, 0.05012, 0.1549, 0.1048, 0.1373, 0.1027, 0.1764, 0.04594, 0.1995, 0.4722, 0.5299, 0.4262, 0.5563, 0.3879, 0.506, 0.4321, 0.477, 0.1496, 0.03149, 0.1568, 0.07532, 0.1044, 0.09406, 0.09961, 0.05183, 0.1496, 0.03149, 0.09961, 0.05183, 0.08124, 0.02619, 0.1335, 0.0002616, 0.4321, 0.477, 0.3879, 0.506, 0.3664, 0.4611, 0.4067, 0.4298, 0.1044, 0.09406, 0.1048, 0.1373, 0.05012, 0.1549, 0.05443, 0.1097, 0.05012, 0.1549, 0.04594, 0.1995, 0.0002616, 0.2207, 0.003279, 0.1682, 0.09961, 0.05183, 0.1044, 0.09406, 0.05443, 0.1097, 0.06112, 0.07228, 0.05443, 0.1097, 0.05012, 0.1549, 0.003279, 0.1682, 0.01372, 0.1157, 0.05103, 0.6272, 0.05666, 0.6758, 0.01713, 0.6617, 0.01969, 0.6293, 0.01969, 0.6293, 0.0002616, 0.5936, 0.02855, 0.5714, 0.05103, 0.6272, 0.07042, 0.5552, 0.02855, 0.5714, 0.01669, 0.5194, 0.06231, 0.5, 0.06231, 0.5, 0.01669, 0.5194, 0.01589, 0.4686, 0.06229, 0.447, 0.1015, 0.6666, 0.05666, 0.6758, 0.05103, 0.6272, 0.08739, 0.6124, 0.07042, 0.5552, 0.08739, 0.6124, 0.05103, 0.6272, 0.02855, 0.5714, 0.4784, 0.4425, 0.4321, 0.477, 0.4067, 0.4298, 0.4505, 0.3932, 0.4335, 0.3559, 0.4505, 0.3932, 0.4067, 0.4298, 0.3924, 0.3906, 0.4304, 0.6265, 0.4785, 0.6711, 0.4373, 0.6809, 0.3982, 0.6406, 0.5198, 0.5013, 0.5842, 0.5469, 0.5293, 0.582, 0.4722, 0.5299, 0.5316, 0.6523, 0.4761, 0.6073, 0.5293, 0.582, 0.5902, 0.6225, 0.5293, 0.582, 0.4761, 0.6073, 0.4262, 0.5563, 0.4722, 0.5299, 0.5198, 0.5013, 0.4722, 0.5299, 0.4321, 0.477, 0.4784, 0.4425, 0.5842, 0.5469, 0.5198, 0.5013, 0.5713, 0.4532, 0.6206, 0.5003, 0.5842, 0.5469, 0.6426, 0.5792, 0.5902, 0.6225, 0.5293, 0.582, 0.4761, 0.6073, 0.5316, 0.6523, 0.4785, 0.6711, 0.4304, 0.6265, 0.01188, 0.8187, 0.05355, 0.8499, 0.07304, 0.7922, 0.03559, 0.7724, 0.05162, 0.9135, 0.05355, 0.8499, 0.01188, 0.8187, 0.0002616, 0.8762, 0.6407, 0.6505, 0.5815, 0.6869, 0.5316, 0.6523, 0.5902, 0.6225, 0.4761, 0.6073, 0.4304, 0.6265, 0.3895, 0.5779, 0.4262, 0.5563, 0.6069, 0.4443, 0.5713, 0.4532, 0.5791, 0.422, 0.605, 0.4219, 0.5713, 0.4532, 0.5198, 0.5013, 0.4784, 0.4425, 0.5199, 0.4103, 0.605, 0.4219, 0.5791, 0.422, 0.56, 0.3928, 0.6005, 0.3876, 0.5791, 0.422, 0.5713, 0.4532, 0.5199, 0.4103, 0.56, 0.3928, 0.5199, 0.4103, 0.4784, 0.4425, 0.4505, 0.3932, 0.4971, 0.3658, 0.1502, 0.6511, 0.1665, 0.6956, 0.118, 0.7119, 0.1015, 0.6666, 0.56, 0.3928, 0.5199, 0.4103, 0.4971, 0.3658, 0.5437, 0.3537, 0.5865, 0.3547, 0.6005, 0.3876, 0.56, 0.3928, 0.5437, 0.3537, 0.2126, 0.6762, 0.1665, 0.6956, 0.1502, 0.6511, 0.1996, 0.6344, 0.253, 0.657, 0.2126, 0.6762, 0.1996, 0.6344, 0.2461, 0.6179, 0.2878, 0.6078, 0.2847, 0.6398, 0.253, 0.657, 0.2461, 0.6179, 0.1502, 0.6511, 0.1015, 0.6666, 0.08739, 0.6124, 0.1351, 0.5989, 0.1872, 0.5859, 0.1996, 0.6344, 0.1502, 0.6511, 0.1351, 0.5989, 0.2878, 0.6078, 0.2461, 0.6179, 0.2398, 0.5727, 0.2868, 0.5611, 0.2461, 0.6179, 0.1996, 0.6344, 0.1872, 0.5859, 0.2398, 0.5727, 0.1209, 0.5438, 0.1351, 0.5989, 0.08739, 0.6124, 0.07042, 0.5552, 0.1872, 0.5859, 0.1351, 0.5989, 0.1209, 0.5438, 0.1756, 0.5356, 0.2398, 0.5727, 0.1872, 0.5859, 0.1756, 0.5356, 0.2326, 0.5266, 0.2868, 0.5611, 0.2398, 0.5727, 0.2326, 0.5266, 0.2794, 0.5097, 0.1209, 0.5438, 0.07042, 0.5552, 0.06231, 0.5, 0.1142, 0.4896, 0.1756, 0.5356, 0.1209, 0.5438, 0.1142, 0.4896, 0.1678, 0.4872, 0.2326, 0.5266, 0.1756, 0.5356, 0.1678, 0.4872, 0.2243, 0.484, 0.2794, 0.5097, 0.2326, 0.5266, 0.2243, 0.484, 0.2588, 0.4586, 0.4055, 0.2324, 0.3637, 0.2274, 0.3734, 0.2795, 0.4139, 0.292, 0.2209, 0.4188, 0.2588, 0.4586, 0.2243, 0.484, 0.2038, 0.446, 0.2447, 0.3907, 0.2878, 0.4365, 0.2588, 0.4586, 0.2209, 0.4188, 0.2038, 0.446, 0.2243, 0.484, 0.1678, 0.4872, 0.1631, 0.44, 0.1678, 0.4872, 0.1142, 0.4896, 0.1133, 0.438, 0.1631, 0.44, 0.1142, 0.4896, 0.06231, 0.5, 0.06229, 0.447, 0.1133, 0.438, 0.2209, 0.4188, 0.2038, 0.446, 0.1631, 0.44, 0.1729, 0.3967, 0.1133, 0.438, 0.1196, 0.3907, 0.1729, 0.3967, 0.1631, 0.44, 0.2447, 0.3907, 0.2209, 0.4188, 0.1729, 0.3967, 0.1906, 0.3617, 0.1196, 0.3907, 0.1133, 0.438, 0.06229, 0.447, 0.06602, 0.3986, 0.2202, 0.8842, 0.2624, 0.8748, 0.2413, 0.8294, 0.2145, 0.8432, 0.1807, 0.9443, 0.2383, 0.9399, 0.2202, 0.8842, 0.1669, 0.8826, 0.2202, 0.8842, 0.2145, 0.8432, 0.1807, 0.8161, 0.1669, 0.8826, 0.2195, 0.8061, 0.235, 0.7748, 0.1869, 0.7532, 0.1807, 0.8161, 0.2145, 0.8432, 0.2413, 0.8294, 0.2195, 0.8061, 0.1807, 0.8161, 0.1807, 0.8161, 0.1869, 0.7532, 0.1367, 0.7429, 0.1181, 0.8044, 0.1669, 0.8826, 0.1807, 0.8161, 0.1181, 0.8044, 0.108, 0.8718, 0.115, 0.9363, 0.1807, 0.9443, 0.1669, 0.8826, 0.108, 0.8718, 0.115, 0.9363, 0.108, 0.8718, 0.05355, 0.8499, 0.05162, 0.9135, 0.108, 0.8718, 0.1181, 0.8044, 0.07304, 0.7922, 0.05355, 0.8499])
me_cylinder_001.materials.append(mat_material_002)
me_cylinder_001.materials.append(mat_material)
me_cylinder_001.use_remesh_fix_poles = True
me_cylinder_001.use_remesh_preserve_attributes = False
me_cylinder_001.remesh_mode = 'QUAD'
me_cylinder_001.use_mirror_vertex_groups = False
me_cylinder_001.update()

# ---- objects
ob_camera = bpy.data.objects.new('Camera', cam_camera)
ob_cylinder = bpy.data.objects.new('Cylinder', me_cylinder_001)

# ---- transforms, parenting, visibility, modifiers, constraints
ob_camera.location = (7.359, -6.926, 4.946)
ob_camera.rotation_euler = (1.109, 0.0, 0.8149)
ob_camera.lock_rotations_4d = False
ob_camera.empty_display_type = 'ARROWS'
ob_camera.color = (0.0, 0.0, 0.0, 0.0)
ob_camera.display_type = 'WIRE'
ob_camera.lineart.crease_threshold = 0.0
ob_cylinder.location = (-0.9753, -0.3211, 1.221)
ob_cylinder.rotation_euler = (0.1091, 0.05884, 0.2971)
ob_cylinder.lineart.crease_threshold = 0.0

# ---- collection membership
col_collection.objects.link(ob_camera)
col_collection.objects.link(ob_cylinder)

# ---- scene / render settings (as saved in the file)
scene.frame_start = 1; scene.frame_end = 250; scene.frame_set(29)
scene.render.engine = 'BLENDER_EEVEE_NEXT'
scene.cycles.use_denoising = False
scene.cycles.samples = 128
scene.cycles.sampling_pattern = 'TABULATED_SOBOL'
scene.cycles.use_adaptive_sampling = False
scene.cycles.use_light_tree = False
scene.view_settings.view_transform = 'Filmic'
bpy.context.view_layer.update()

# ---- added for rendering (the .blend has no active camera and no usable light): camera, sun
cam_auto = bpy.data.cameras.new('AutoCamera')
cam_auto.lens = 50.0
cam_auto.sensor_width = 36.0
cam_auto.clip_end = 1000.0
ob_auto_camera = bpy.data.objects.new('AutoCamera', cam_auto)
scene.collection.objects.link(ob_auto_camera)
ob_auto_camera.location = (7.32982, -8.66936, 6.93266)
ob_auto_camera.rotation_euler = (1.09748, -7.21219e-08, 0.694738)
scene.camera = ob_auto_camera
light_auto_sun = bpy.data.lights.new('AutoSun', 'SUN')
light_auto_sun.energy = 3.0
light_auto_sun.angle = 0.0523599
ob_auto_sun = bpy.data.objects.new('AutoSun', light_auto_sun)
scene.collection.objects.link(ob_auto_sun)
ob_auto_sun.rotation_euler = (0.872665, 0.174533, 0.523599)
bpy.context.view_layer.update()
